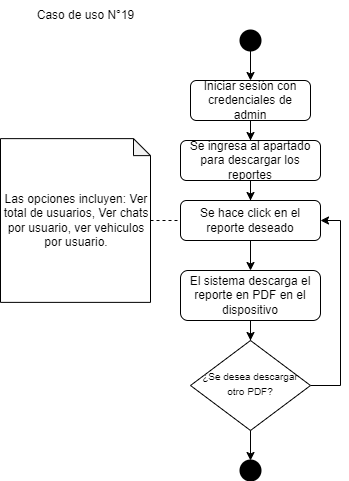

The diagram above was exported from draw.io. Its source (the exported page's mxGraphModel, read from the mxfile embedded in the PNG):
<mxGraphModel dx="1836" dy="539" grid="1" gridSize="10" guides="1" tooltips="1" connect="1" arrows="1" fold="1" page="1" pageScale="1" pageWidth="827" pageHeight="1169" math="0" shadow="0">
  <root>
    <mxCell id="uWP_QmKzfWfGoElawNT4-0" />
    <mxCell id="uWP_QmKzfWfGoElawNT4-1" parent="uWP_QmKzfWfGoElawNT4-0" />
    <mxCell id="uWP_QmKzfWfGoElawNT4-2" style="edgeStyle=orthogonalEdgeStyle;rounded=0;orthogonalLoop=1;jettySize=auto;html=1;" edge="1" parent="uWP_QmKzfWfGoElawNT4-1" source="uWP_QmKzfWfGoElawNT4-3" target="uWP_QmKzfWfGoElawNT4-12">
      <mxGeometry relative="1" as="geometry" />
    </mxCell>
    <mxCell id="uWP_QmKzfWfGoElawNT4-3" value="Iniciar sesión con credenciales de admin" style="rounded=1;whiteSpace=wrap;html=1;fontSize=12;glass=0;strokeWidth=1;shadow=0;" vertex="1" parent="uWP_QmKzfWfGoElawNT4-1">
      <mxGeometry x="160" y="80" width="120" height="40" as="geometry" />
    </mxCell>
    <mxCell id="uWP_QmKzfWfGoElawNT4-4" value="" style="edgeStyle=orthogonalEdgeStyle;rounded=0;orthogonalLoop=1;jettySize=auto;html=1;" edge="1" parent="uWP_QmKzfWfGoElawNT4-1" source="uWP_QmKzfWfGoElawNT4-5" target="uWP_QmKzfWfGoElawNT4-10">
      <mxGeometry relative="1" as="geometry" />
    </mxCell>
    <mxCell id="uWP_QmKzfWfGoElawNT4-5" value="Se hace click en el reporte deseado" style="rounded=1;whiteSpace=wrap;html=1;fontSize=12;glass=0;strokeWidth=1;shadow=0;" vertex="1" parent="uWP_QmKzfWfGoElawNT4-1">
      <mxGeometry x="150" y="200" width="140" height="40" as="geometry" />
    </mxCell>
    <mxCell id="uWP_QmKzfWfGoElawNT4-6" value="Caso de uso N°19" style="text;html=1;align=center;verticalAlign=middle;resizable=0;points=[];autosize=1;strokeColor=none;fillColor=none;" vertex="1" parent="uWP_QmKzfWfGoElawNT4-1">
      <mxGeometry x="-5" width="120" height="30" as="geometry" />
    </mxCell>
    <mxCell id="uWP_QmKzfWfGoElawNT4-7" style="edgeStyle=orthogonalEdgeStyle;rounded=0;orthogonalLoop=1;jettySize=auto;html=1;entryX=0.5;entryY=0;entryDx=0;entryDy=0;" edge="1" parent="uWP_QmKzfWfGoElawNT4-1" source="uWP_QmKzfWfGoElawNT4-8" target="uWP_QmKzfWfGoElawNT4-3">
      <mxGeometry relative="1" as="geometry" />
    </mxCell>
    <mxCell id="uWP_QmKzfWfGoElawNT4-8" value="" style="strokeWidth=2;html=1;shape=mxgraph.flowchart.start_2;whiteSpace=wrap;fillColor=#000000;" vertex="1" parent="uWP_QmKzfWfGoElawNT4-1">
      <mxGeometry x="210" y="30" width="20" height="20" as="geometry" />
    </mxCell>
    <mxCell id="uWP_QmKzfWfGoElawNT4-9" style="edgeStyle=orthogonalEdgeStyle;rounded=0;orthogonalLoop=1;jettySize=auto;html=1;entryX=0.5;entryY=0;entryDx=0;entryDy=0;" edge="1" parent="uWP_QmKzfWfGoElawNT4-1" source="uWP_QmKzfWfGoElawNT4-10" target="uWP_QmKzfWfGoElawNT4-23">
      <mxGeometry relative="1" as="geometry">
        <mxPoint x="220" y="330" as="targetPoint" />
        <Array as="points" />
      </mxGeometry>
    </mxCell>
    <mxCell id="uWP_QmKzfWfGoElawNT4-10" value="El sistema descarga el reporte en PDF en el dispositivo" style="whiteSpace=wrap;html=1;rounded=1;glass=0;strokeWidth=1;shadow=0;" vertex="1" parent="uWP_QmKzfWfGoElawNT4-1">
      <mxGeometry x="150" y="270" width="140" height="50" as="geometry" />
    </mxCell>
    <mxCell id="uWP_QmKzfWfGoElawNT4-11" style="edgeStyle=orthogonalEdgeStyle;rounded=0;orthogonalLoop=1;jettySize=auto;html=1;" edge="1" parent="uWP_QmKzfWfGoElawNT4-1" source="uWP_QmKzfWfGoElawNT4-12" target="uWP_QmKzfWfGoElawNT4-5">
      <mxGeometry relative="1" as="geometry" />
    </mxCell>
    <mxCell id="uWP_QmKzfWfGoElawNT4-12" value="Se ingresa al apartado para descargar los reportes" style="rounded=1;whiteSpace=wrap;html=1;fontSize=12;glass=0;strokeWidth=1;shadow=0;" vertex="1" parent="uWP_QmKzfWfGoElawNT4-1">
      <mxGeometry x="150" y="140" width="140" height="40" as="geometry" />
    </mxCell>
    <mxCell id="uWP_QmKzfWfGoElawNT4-15" value="&lt;div style=&quot;text-align: center;&quot;&gt;&lt;font style=&quot;font-size: 12px;&quot;&gt;Las opciones incluyen: Ver total de usuarios, Ver chats por usuario, ver vehiculos por usuario.&lt;/font&gt;&lt;br&gt;&lt;/div&gt;" style="shape=note;whiteSpace=wrap;html=1;backgroundOutline=1;darkOpacity=0.05;size=17;align=left;" vertex="1" parent="uWP_QmKzfWfGoElawNT4-1">
      <mxGeometry x="-30" y="138.13" width="150" height="163.75" as="geometry" />
    </mxCell>
    <mxCell id="uWP_QmKzfWfGoElawNT4-16" value="" style="endArrow=none;dashed=1;html=1;rounded=0;" edge="1" parent="uWP_QmKzfWfGoElawNT4-1" source="uWP_QmKzfWfGoElawNT4-15" target="uWP_QmKzfWfGoElawNT4-5">
      <mxGeometry width="50" height="50" relative="1" as="geometry">
        <mxPoint x="150" y="220" as="sourcePoint" />
        <mxPoint x="200" y="170" as="targetPoint" />
      </mxGeometry>
    </mxCell>
    <mxCell id="uWP_QmKzfWfGoElawNT4-19" value="" style="strokeWidth=2;html=1;shape=mxgraph.flowchart.start_2;whiteSpace=wrap;fillColor=#000000;" vertex="1" parent="uWP_QmKzfWfGoElawNT4-1">
      <mxGeometry x="210" y="460" width="20" height="20" as="geometry" />
    </mxCell>
    <mxCell id="E0yEjXJRFNONqV8K0jw8-1" style="edgeStyle=orthogonalEdgeStyle;rounded=0;orthogonalLoop=1;jettySize=auto;html=1;entryX=1;entryY=0.5;entryDx=0;entryDy=0;" edge="1" parent="uWP_QmKzfWfGoElawNT4-1" source="uWP_QmKzfWfGoElawNT4-23" target="uWP_QmKzfWfGoElawNT4-5">
      <mxGeometry relative="1" as="geometry">
        <Array as="points">
          <mxPoint x="310" y="385" />
          <mxPoint x="310" y="220" />
        </Array>
      </mxGeometry>
    </mxCell>
    <mxCell id="uWP_QmKzfWfGoElawNT4-23" value="&lt;font size=&quot;1&quot;&gt;¿Se desea descargar otro PDF?&lt;/font&gt;" style="rhombus;whiteSpace=wrap;html=1;shadow=0;fontFamily=Helvetica;fontSize=12;align=center;strokeWidth=1;spacing=6;spacingTop=-4;" vertex="1" parent="uWP_QmKzfWfGoElawNT4-1">
      <mxGeometry x="160" y="340" width="120" height="90" as="geometry" />
    </mxCell>
    <mxCell id="uWP_QmKzfWfGoElawNT4-24" style="edgeStyle=orthogonalEdgeStyle;rounded=0;orthogonalLoop=1;jettySize=auto;html=1;entryX=0.5;entryY=0;entryDx=0;entryDy=0;entryPerimeter=0;" edge="1" parent="uWP_QmKzfWfGoElawNT4-1" source="uWP_QmKzfWfGoElawNT4-23" target="uWP_QmKzfWfGoElawNT4-19">
      <mxGeometry relative="1" as="geometry" />
    </mxCell>
  </root>
</mxGraphModel>